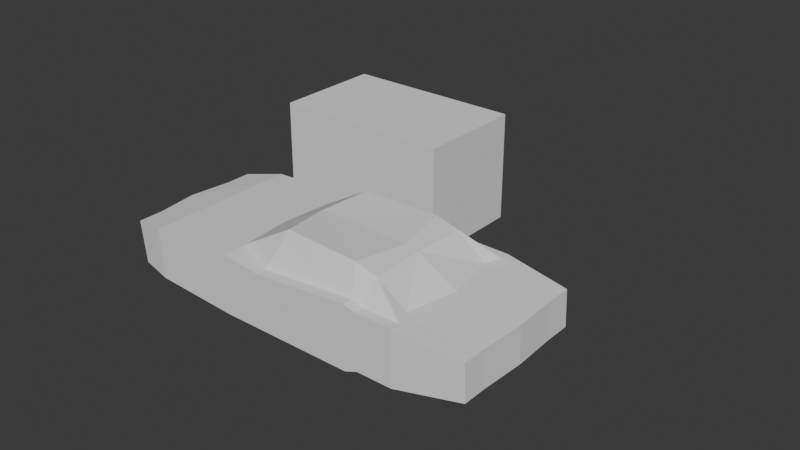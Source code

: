 # Source: car2.blend  (saved by Blender 5.0.119; exported with 4.5.12 LTS)
import bpy
from mathutils import Matrix  # noqa: F401  (used for matrix-valued properties, if any)

bpy.ops.wm.read_factory_settings(use_empty=True)
scene = bpy.context.scene
scene.name = 'Scene'

# ---- collections
col_collection = bpy.data.collections.new('Collection'); scene.collection.children.link(col_collection)

# ---- world
world_world = bpy.data.worlds.new('World'); scene.world = world_world
world_world.use_nodes = True; world_world.node_tree.nodes.clear()
_N = world_world.node_tree.nodes; _L = world_world.node_tree.links
n0 = _N.new('ShaderNodeOutputWorld'); n0.name = 'World Output'; n0.location = (200, 100)
n1 = _N.new('ShaderNodeBackground'); n1.name = 'Background'; n1.location = (-200, 100)
n1.inputs[0].default_value = (0.05088, 0.05088, 0.05088, 1.0)
_L.new(n1.outputs[0], n0.inputs[0])
n0.is_active_output = True
world_world.color = (0.05088, 0.05088, 0.05088)
world_world.sun_shadow_jitter_overblur = 0.0

# ---- meshes
me_cube_001 = bpy.data.meshes.new('Cube.001')
me_cube_001.from_pydata([(0.0, -1.0, -1.0), (0.0, -1.0, 1.0), (0.0, 1.0, -1.0), (0.0, 1.0, 1.0), (1.637, -1.0, -1.0), (1.637, -1.0, 1.0), (1.637, 1.0, -1.0), (1.637, 1.0, 1.0)], [], [(0, 1, 3, 2), (2, 3, 7, 6), (6, 7, 5, 4), (4, 5, 1, 0), (2, 6, 4, 0), (7, 3, 1, 5)])
_uv = me_cube_001.uv_layers.new(name='UVMap')
_uv.uv.foreach_set('vector', [0.375, 0.0, 0.625, 0.0, 0.625, 0.25, 0.375, 0.25, 0.375, 0.25, 0.625, 0.25, 0.625, 0.5, 0.375, 0.5, 0.375, 0.5, 0.625, 0.5, 0.625, 0.75, 0.375, 0.75, 0.375, 0.75, 0.625, 0.75, 0.625, 1.0, 0.375, 1.0, 0.125, 0.5, 0.375, 0.5, 0.375, 0.75, 0.125, 0.75, 0.625, 0.5, 0.875, 0.5, 0.875, 0.75, 0.625, 0.75])
me_cube_001.update()
me_plane_001 = bpy.data.meshes.new('Plane.001')
me_plane_001.from_pydata([(-6.152, -0.8465, 3.118), (-1.252, -1.177, 3.303), (-6.67, 0.4331, 2.897), (-1.252, 0.8583, 3.303), (9.496, -0.5867, 2.973), (9.437, 0.6457, 2.973), (-4.887, -1.0, 3.303), (-4.989, 0.7166, 3.303), (4.618, 1.0, 3.303), (4.618, -1.177, 3.303), (5.15, 0.8937, 3.303), (5.15, -1.0, 3.303), (6.687, -1.0, 3.303), (6.687, 0.8819, 3.303), (0.4357, 0.7048, 3.303), (0.4357, -1.177, 3.303), (-6.895, 0.4331, 0.0), (-6.41, -0.8465, 0.0), (-1.252, -1.177, 0.0), (-1.443, 0.8583, 0.0), (-4.989, 0.7166, 0.0), (9.584, -0.5867, 0.0), (9.525, 0.6457, 0.0), (0.5952, 1.784, 0.0), (-4.887, -1.0, 0.0), (5.15, 1.652, 0.0), (4.618, 1.758, 0.0), (0.4357, -1.177, 0.0), (4.618, -1.177, 0.0), (6.687, -1.0, 0.0), (6.855, 0.8819, 0.0), (5.15, -1.0, 0.0), (4.618, 1.0, 2.877), (5.15, 0.8937, 2.877), (-6.67, 0.4331, 2.471), (-4.989, 0.7166, 2.877), (6.687, -1.0, 2.877), (5.15, -1.0, 2.877), (4.618, -1.177, 2.877), (0.4357, -1.177, 2.877), (9.437, 0.6457, 2.548), (9.496, -0.5867, 2.548), (-1.252, 0.8583, 2.877), (0.4357, 0.7048, 2.877), (-4.887, -1.0, 2.877), (-6.41, -0.8465, 2.877), (-1.252, -1.177, 2.877), (6.687, 0.8819, 2.877), (4.235, 1.845, 2.237), (-6.67, 0.4331, 1.831), (6.687, -1.0, 2.237), (4.618, -1.177, 2.237), (9.437, 0.6457, 1.908), (-1.252, 0.8583, 2.237), (-4.887, -1.0, 2.237), (6.434, 0.8819, 2.166), (5.211, 1.634, 2.237), (-4.989, 0.7166, 2.237), (5.15, -1.0, 2.237), (0.4357, -1.177, 2.237), (9.496, -0.5867, 1.908), (0.9243, 1.889, 2.078), (-6.41, -0.8465, 2.237), (-1.252, -1.177, 2.237)], [], [(5, 4, 12, 13), (0, 2, 7, 6), (3, 1, 6, 7), (14, 8, 9, 15), (8, 10, 11, 9), (10, 13, 12, 11), (3, 14, 15, 1), (22, 30, 29, 21), (17, 24, 20, 16), (19, 20, 24, 18), (23, 27, 28, 26), (26, 28, 31, 25), (25, 31, 29, 30), (19, 18, 27, 23), (56, 48, 26, 25), (57, 49, 16, 20), (58, 50, 29, 31), (59, 51, 28, 27), (60, 52, 22, 21), (61, 53, 19, 23), (48, 61, 23, 26), (50, 60, 21, 29), (62, 54, 24, 17), (63, 59, 27, 18), (52, 55, 30, 22), (55, 56, 25, 30), (53, 57, 20, 19), (49, 62, 17, 16), (51, 58, 31, 28), (54, 63, 18, 24), (6, 1, 46, 44), (9, 11, 37, 38), (2, 0, 45, 34), (3, 7, 35, 42), (13, 10, 33, 47), (5, 13, 47, 40), (1, 15, 39, 46), (0, 6, 44, 45), (12, 4, 41, 36), (8, 14, 43, 32), (14, 3, 42, 43), (4, 5, 40, 41), (15, 9, 38, 39), (11, 12, 36, 37), (7, 2, 34, 35), (10, 8, 32, 33), (44, 46, 63, 54), (38, 37, 58, 51), (34, 45, 62, 49), (42, 35, 57, 53), (47, 33, 56, 55), (40, 47, 55, 52), (46, 39, 59, 63), (45, 44, 54, 62), (36, 41, 60, 50), (32, 43, 61, 48), (43, 42, 53, 61), (41, 40, 52, 60), (39, 38, 51, 59), (37, 36, 50, 58), (35, 34, 49, 57), (33, 32, 48, 56)])
_uv = me_plane_001.uv_layers.new(name='UVMap')
_uv.uv.foreach_set('vector', [0.0, 0.0, 0.0, 0.0, 1.0, 0.0, 1.0, 1.0, 0.0, 0.0, 0.0, 1.0, 0.2328, 1.0, 0.2328, 0.0, 1.0, 1.0, 1.0, 0.0, 0.2328, 0.0, 0.2328, 1.0, 1.0, 1.0, 1.0, 1.0, 1.0, 0.0, 1.0, 0.0, 1.0, 1.0, 1.0, 1.0, 1.0, 0.0, 1.0, 0.0, 1.0, 1.0, 1.0, 1.0, 1.0, 0.0, 1.0, 0.0, 1.0, 1.0, 1.0, 1.0, 1.0, 0.0, 1.0, 0.0, 0.0, 0.0, 1.0, 1.0, 1.0, 0.0, 0.0, 0.0, 0.0, 0.0, 0.2328, 0.0, 0.2328, 1.0, 0.0, 1.0, 1.0, 1.0, 0.2328, 1.0, 0.2328, 0.0, 1.0, 0.0, 1.0, 1.0, 1.0, 0.0, 1.0, 0.0, 1.0, 1.0, 1.0, 1.0, 1.0, 0.0, 1.0, 0.0, 1.0, 1.0, 1.0, 1.0, 1.0, 0.0, 1.0, 0.0, 1.0, 1.0, 1.0, 1.0, 1.0, 0.0, 1.0, 0.0, 1.0, 1.0, 1.0, 1.0, 1.0, 1.0, 1.0, 1.0, 1.0, 1.0, 0.2328, 1.0, 0.0, 1.0, 0.0, 1.0, 0.2328, 1.0, 1.0, 0.0, 1.0, 0.0, 1.0, 0.0, 1.0, 0.0, 1.0, 0.0, 1.0, 0.0, 1.0, 0.0, 1.0, 0.0, 0.0, 0.0, 0.0, 0.0, 0.0, 0.0, 0.0, 0.0, 1.0, 1.0, 1.0, 1.0, 1.0, 1.0, 1.0, 1.0, 1.0, 1.0, 1.0, 1.0, 1.0, 1.0, 1.0, 1.0, 1.0, 0.0, 0.0, 0.0, 0.0, 0.0, 1.0, 0.0, 0.0, 0.0, 0.2328, 0.0, 0.2328, 0.0, 0.0, 0.0, 1.0, 0.0, 1.0, 0.0, 1.0, 0.0, 1.0, 0.0, 0.0, 0.0, 1.0, 1.0, 1.0, 1.0, 0.0, 0.0, 1.0, 1.0, 1.0, 1.0, 1.0, 1.0, 1.0, 1.0, 1.0, 1.0, 0.2328, 1.0, 0.2328, 1.0, 1.0, 1.0, 0.0, 1.0, 0.0, 0.0, 0.0, 0.0, 0.0, 1.0, 1.0, 0.0, 1.0, 0.0, 1.0, 0.0, 1.0, 0.0, 0.2328, 0.0, 1.0, 0.0, 1.0, 0.0, 0.2328, 0.0, 0.2328, 0.0, 1.0, 0.0, 1.0, 0.0, 0.2328, 0.0, 1.0, 0.0, 1.0, 0.0, 1.0, 0.0, 1.0, 0.0, 0.0, 1.0, 0.0, 0.0, 0.0, 0.0, 0.0, 1.0, 1.0, 1.0, 0.2328, 1.0, 0.2328, 1.0, 1.0, 1.0, 1.0, 1.0, 1.0, 1.0, 1.0, 1.0, 1.0, 1.0, 0.0, 0.0, 1.0, 1.0, 1.0, 1.0, 0.0, 0.0, 1.0, 0.0, 1.0, 0.0, 1.0, 0.0, 1.0, 0.0, 0.0, 0.0, 0.2328, 0.0, 0.2328, 0.0, 0.0, 0.0, 1.0, 0.0, 0.0, 0.0, 0.0, 0.0, 1.0, 0.0, 1.0, 1.0, 1.0, 1.0, 1.0, 1.0, 1.0, 1.0, 1.0, 1.0, 1.0, 1.0, 1.0, 1.0, 1.0, 1.0, 0.0, 0.0, 0.0, 0.0, 0.0, 0.0, 0.0, 0.0, 1.0, 0.0, 1.0, 0.0, 1.0, 0.0, 1.0, 0.0, 1.0, 0.0, 1.0, 0.0, 1.0, 0.0, 1.0, 0.0, 0.2328, 1.0, 0.0, 1.0, 0.0, 1.0, 0.2328, 1.0, 1.0, 1.0, 1.0, 1.0, 1.0, 1.0, 1.0, 1.0, 0.2328, 0.0, 1.0, 0.0, 1.0, 0.0, 0.2328, 0.0, 1.0, 0.0, 1.0, 0.0, 1.0, 0.0, 1.0, 0.0, 0.0, 1.0, 0.0, 0.0, 0.0, 0.0, 0.0, 1.0, 1.0, 1.0, 0.2328, 1.0, 0.2328, 1.0, 1.0, 1.0, 1.0, 1.0, 1.0, 1.0, 1.0, 1.0, 1.0, 1.0, 0.0, 0.0, 1.0, 1.0, 1.0, 1.0, 0.0, 0.0, 1.0, 0.0, 1.0, 0.0, 1.0, 0.0, 1.0, 0.0, 0.0, 0.0, 0.2328, 0.0, 0.2328, 0.0, 0.0, 0.0, 1.0, 0.0, 0.0, 0.0, 0.0, 0.0, 1.0, 0.0, 1.0, 1.0, 1.0, 1.0, 1.0, 1.0, 1.0, 1.0, 1.0, 1.0, 1.0, 1.0, 1.0, 1.0, 1.0, 1.0, 0.0, 0.0, 0.0, 0.0, 0.0, 0.0, 0.0, 0.0, 1.0, 0.0, 1.0, 0.0, 1.0, 0.0, 1.0, 0.0, 1.0, 0.0, 1.0, 0.0, 1.0, 0.0, 1.0, 0.0, 0.2328, 1.0, 0.0, 1.0, 0.0, 1.0, 0.2328, 1.0, 1.0, 1.0, 1.0, 1.0, 1.0, 1.0, 1.0, 1.0])
me_plane_001.update()

# ---- objects
ob_cube = bpy.data.objects.new('Cube', me_cube_001)
ob_plane_001 = bpy.data.objects.new('Plane.001', me_plane_001)
ob_empty = bpy.data.objects.new('Empty', None)
ob_empty_001 = bpy.data.objects.new('Empty.001', None)
ob_empty_002 = bpy.data.objects.new('Empty.002', None)

# ---- transforms, parenting, visibility, modifiers, constraints
ob_cube.location = (0.0, 0.0, 0.0)
_m = ob_cube.modifiers.new('Mirror', 'MIRROR')
_m.use_clip = True
ob_plane_001.location = (2.448, -4.676, 0.8401)
ob_plane_001.rotation_euler = (1.571, -0.0, 0.0)
ob_plane_001.scale = (0.3546, 0.4391, 0.3546)
_m = ob_plane_001.modifiers.new('Mirror', 'MIRROR')
_m.use_axis = (False, False, True)
_m.use_clip = True
ob_empty.location = (0.0, 0.6698, -6.859)
ob_empty.scale = (5.0, 5.0, 5.0)
ob_empty.empty_display_type = 'IMAGE'
ob_empty.empty_image_depth = 'FRONT'
ob_empty.use_empty_image_alpha = True
ob_empty.empty_image_side = 'FRONT'
ob_empty.color = (1.0, 1.0, 1.0, 0.5)
ob_empty_001.location = (-3.251, -1.62, -0.458)
ob_empty_001.rotation_euler = (1.571, -0.0, 1.571)
ob_empty_001.scale = (5.0, 5.0, 5.0)
ob_empty_001.empty_display_type = 'IMAGE'
ob_empty_001.empty_image_depth = 'FRONT'
ob_empty_001.use_empty_image_alpha = True
ob_empty_001.empty_image_side = 'FRONT'
ob_empty_001.color = (1.0, 1.0, 1.0, 0.3)
ob_empty_002.location = (0.0, 4.172, 0.0)
ob_empty_002.scale = (5.0, 5.0, 5.0)
ob_empty_002.empty_display_type = 'IMAGE'
ob_empty_002.empty_image_depth = 'FRONT'
ob_empty_002.use_empty_image_alpha = True
ob_empty_002.empty_image_side = 'FRONT'
ob_empty_002.color = (1.0, 1.0, 1.0, 0.3)

# ---- collection membership
col_collection.objects.link(ob_cube)
col_collection.objects.link(ob_plane_001)
col_collection.objects.link(ob_empty)
col_collection.objects.link(ob_empty_001)
col_collection.objects.link(ob_empty_002)

# ---- scene / render settings (as saved in the file)
scene.frame_start = 1; scene.frame_end = 250; scene.frame_set(1)
scene.render.engine = 'BLENDER_EEVEE_NEXT'
scene.render.bake_bias = 0.0
scene.render.bake_samples = 0
scene.cycles.sampling_pattern = 'TABULATED_SOBOL'
scene.eevee.use_volume_custom_range = False
bpy.context.view_layer.update()

# ---- added for rendering (the .blend has no active camera and no usable light): camera, sun
cam_auto = bpy.data.cameras.new('AutoCamera')
cam_auto.lens = 50.0
cam_auto.sensor_width = 36.0
cam_auto.clip_end = 1000.0
ob_auto_camera = bpy.data.objects.new('AutoCamera', cam_auto)
scene.collection.objects.link(ob_auto_camera)
ob_auto_camera.location = (11.8094, -14.0693, 8.09838)
ob_auto_camera.rotation_euler = (1.09748, -7.21219e-08, 0.694738)
scene.camera = ob_auto_camera
light_auto_sun = bpy.data.lights.new('AutoSun', 'SUN')
light_auto_sun.energy = 3.0
light_auto_sun.angle = 0.0523599
ob_auto_sun = bpy.data.objects.new('AutoSun', light_auto_sun)
scene.collection.objects.link(ob_auto_sun)
ob_auto_sun.rotation_euler = (0.872665, 0.174533, 0.523599)
bpy.context.view_layer.update()

